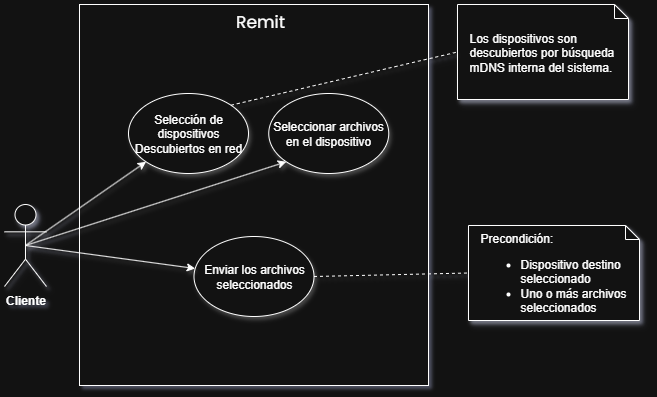

The diagram above was exported from draw.io. Its source (the exported page's mxGraphModel, read from the mxfile embedded in the PNG):
<mxGraphModel dx="872" dy="529" grid="0" gridSize="10" guides="1" tooltips="1" connect="1" arrows="1" fold="1" page="1" pageScale="1" pageWidth="827" pageHeight="1169" math="0" shadow="0">
  <root>
    <mxCell id="0" />
    <mxCell id="1" parent="0" />
    <mxCell id="iUaPLU9w5RxOaSiX6L8C-47" value="" style="rounded=0;whiteSpace=wrap;html=1;" parent="1" vertex="1">
      <mxGeometry x="189" y="46" width="349" height="381" as="geometry" />
    </mxCell>
    <mxCell id="iUaPLU9w5RxOaSiX6L8C-5" value="Remit" style="text;html=1;align=center;verticalAlign=middle;whiteSpace=wrap;rounded=0;fontFamily=poppins;fontSize=17;shadow=1;" parent="1" vertex="1">
      <mxGeometry x="321.25" y="48" width="98" height="30" as="geometry" />
    </mxCell>
    <mxCell id="iUaPLU9w5RxOaSiX6L8C-12" style="rounded=0;orthogonalLoop=1;jettySize=auto;html=1;exitX=0.5;exitY=0.5;exitDx=0;exitDy=0;exitPerimeter=0;entryX=0;entryY=1;entryDx=0;entryDy=0;shadow=1;elbow=vertical;" parent="1" source="iUaPLU9w5RxOaSiX6L8C-6" target="iUaPLU9w5RxOaSiX6L8C-10" edge="1">
      <mxGeometry relative="1" as="geometry" />
    </mxCell>
    <mxCell id="iUaPLU9w5RxOaSiX6L8C-6" value="Cliente" style="shape=umlActor;verticalLabelPosition=bottom;verticalAlign=top;html=1;outlineConnect=0;fontStyle=1;shadow=1;" parent="1" vertex="1">
      <mxGeometry x="114" y="246" width="42" height="82" as="geometry" />
    </mxCell>
    <mxCell id="iUaPLU9w5RxOaSiX6L8C-10" value="Seleccionar archivos en el dispositivo" style="ellipse;whiteSpace=wrap;html=1;shadow=1;" parent="1" vertex="1">
      <mxGeometry x="378.25" y="135" width="120" height="80" as="geometry" />
    </mxCell>
    <mxCell id="iUaPLU9w5RxOaSiX6L8C-22" style="rounded=0;orthogonalLoop=1;jettySize=auto;html=1;exitX=1;exitY=0.5;exitDx=0;exitDy=0;entryX=0;entryY=0.5;entryDx=0;entryDy=0;entryPerimeter=0;shadow=1;dashed=1;endArrow=none;endFill=0;" parent="1" source="iUaPLU9w5RxOaSiX6L8C-11" target="iUaPLU9w5RxOaSiX6L8C-20" edge="1">
      <mxGeometry relative="1" as="geometry" />
    </mxCell>
    <mxCell id="iUaPLU9w5RxOaSiX6L8C-11" value="Enviar los archivos seleccionados" style="ellipse;whiteSpace=wrap;html=1;shadow=1;" parent="1" vertex="1">
      <mxGeometry x="303.5" y="278" width="120" height="80" as="geometry" />
    </mxCell>
    <mxCell id="iUaPLU9w5RxOaSiX6L8C-13" style="rounded=0;orthogonalLoop=1;jettySize=auto;html=1;exitX=0.5;exitY=0.5;exitDx=0;exitDy=0;exitPerimeter=0;shadow=1;" parent="1" source="iUaPLU9w5RxOaSiX6L8C-6" target="iUaPLU9w5RxOaSiX6L8C-11" edge="1">
      <mxGeometry relative="1" as="geometry">
        <mxPoint x="358.5" y="328" as="sourcePoint" />
        <mxPoint x="515.5" y="362" as="targetPoint" />
      </mxGeometry>
    </mxCell>
    <mxCell id="iUaPLU9w5RxOaSiX6L8C-15" value="Selección de dispositivos Descubiertos en red" style="ellipse;whiteSpace=wrap;html=1;shadow=1;" parent="1" vertex="1">
      <mxGeometry x="238" y="135" width="120" height="80" as="geometry" />
    </mxCell>
    <mxCell id="iUaPLU9w5RxOaSiX6L8C-16" style="rounded=0;orthogonalLoop=1;jettySize=auto;html=1;exitX=0.5;exitY=0.5;exitDx=0;exitDy=0;exitPerimeter=0;entryX=0;entryY=1;entryDx=0;entryDy=0;shadow=1;" parent="1" source="iUaPLU9w5RxOaSiX6L8C-6" target="iUaPLU9w5RxOaSiX6L8C-15" edge="1">
      <mxGeometry relative="1" as="geometry">
        <mxPoint x="243.5" y="349" as="sourcePoint" />
        <mxPoint x="421.5" y="438" as="targetPoint" />
      </mxGeometry>
    </mxCell>
    <mxCell id="iUaPLU9w5RxOaSiX6L8C-17" value="Los dispositivos son descubiertos por búsqueda mDNS interna del sistema." style="shape=note;whiteSpace=wrap;html=1;backgroundOutline=1;darkOpacity=0.05;size=14;align=left;shadow=1;spacingLeft=10;" parent="1" vertex="1">
      <mxGeometry x="567" y="46" width="171" height="95" as="geometry" />
    </mxCell>
    <mxCell id="iUaPLU9w5RxOaSiX6L8C-20" value="Precondición:&amp;nbsp;&lt;div&gt;&lt;ul&gt;&lt;li&gt;Dispositivo destino seleccionado&lt;/li&gt;&lt;li&gt;Uno o más archivos seleccionados&lt;/li&gt;&lt;/ul&gt;&lt;/div&gt;" style="shape=note;whiteSpace=wrap;html=1;backgroundOutline=1;darkOpacity=0.05;size=14;align=left;shadow=1;spacingLeft=10;spacingTop=10;" parent="1" vertex="1">
      <mxGeometry x="578" y="267" width="171" height="95" as="geometry" />
    </mxCell>
    <mxCell id="iUaPLU9w5RxOaSiX6L8C-48" style="rounded=0;orthogonalLoop=1;jettySize=auto;html=1;exitX=1;exitY=0;exitDx=0;exitDy=0;entryX=0;entryY=0.5;entryDx=0;entryDy=0;entryPerimeter=0;shadow=1;dashed=1;endArrow=none;endFill=0;" parent="1" source="iUaPLU9w5RxOaSiX6L8C-15" target="iUaPLU9w5RxOaSiX6L8C-17" edge="1">
      <mxGeometry relative="1" as="geometry">
        <mxPoint x="375" y="283" as="sourcePoint" />
        <mxPoint x="535" y="249" as="targetPoint" />
      </mxGeometry>
    </mxCell>
  </root>
</mxGraphModel>